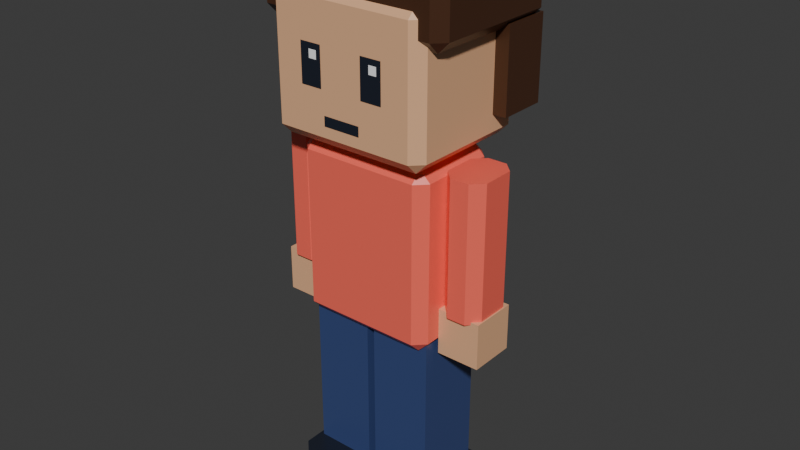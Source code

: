 # Source: townsperson-bighair.blend  (saved by Blender 5.3.31; exported with 4.5.12 LTS)
import bpy
from mathutils import Matrix  # noqa: F401  (used for matrix-valued properties, if any)

bpy.ops.wm.read_factory_settings(use_empty=True)
scene = bpy.context.scene
scene.name = 'Scene'

# ---- collections
col_townsperson_bighair = bpy.data.collections.new('townsperson-bighair'); scene.collection.children.link(col_townsperson_bighair)

# ---- materials (node trees are filled in below, after node groups)
mat_swap_shirt = bpy.data.materials.new('swap_shirt')
mat_swap_shirt.diffuse_color = (1.0, 0.147, 0.1022, 1.0)
mat_swap_shirt.roughness = 0.35
mat_swap_skin = bpy.data.materials.new('swap_skin')
mat_swap_skin.diffuse_color = (0.807, 0.4564, 0.2542, 1.0)
mat_swap_skin.roughness = 0.35
mat_swap_hair = bpy.data.materials.new('swap_hair')
mat_swap_hair.diffuse_color = (0.06848, 0.02732, 0.01298, 1.0)
mat_swap_hair.roughness = 0.35
mat_pal_night = bpy.data.materials.new('pal_night')
mat_pal_night.diffuse_color = (0.0137, 0.01764, 0.02956, 1.0)
mat_pal_night.roughness = 0.35
mat_pal_white = bpy.data.materials.new('pal_white')
mat_pal_white.diffuse_color = (1.0, 1.0, 1.0, 1.0)
mat_pal_white.roughness = 0.35
mat_swap_pants = bpy.data.materials.new('swap_pants')
mat_swap_pants.diffuse_color = (0.04231, 0.06848, 0.1946, 1.0)
mat_swap_pants.roughness = 0.35

# ---- material node trees
mat_swap_shirt.use_nodes = True; mat_swap_shirt.node_tree.nodes.clear()
_N = mat_swap_shirt.node_tree.nodes; _L = mat_swap_shirt.node_tree.links
n0 = _N.new('ShaderNodeBsdfPrincipled'); n0.name = 'Principled BSDF'; n0.location = (-200, 100)
n0.inputs[0].default_value = (1.0, 0.147, 0.1022, 1.0)
n0.inputs[2].default_value = 0.35
n0.inputs[10].default_value = 0.005
n1 = _N.new('ShaderNodeOutputMaterial'); n1.name = 'Material Output'; n1.location = (200, 100)
_L.new(n0.outputs[0], n1.inputs[0])
n1.is_active_output = True
mat_swap_skin.use_nodes = True; mat_swap_skin.node_tree.nodes.clear()
_N = mat_swap_skin.node_tree.nodes; _L = mat_swap_skin.node_tree.links
n0 = _N.new('ShaderNodeBsdfPrincipled'); n0.name = 'Principled BSDF'; n0.location = (-200, 100)
n0.inputs[0].default_value = (0.807, 0.4564, 0.2542, 1.0)
n0.inputs[2].default_value = 0.35
n0.inputs[10].default_value = 0.005
n1 = _N.new('ShaderNodeOutputMaterial'); n1.name = 'Material Output'; n1.location = (200, 100)
_L.new(n0.outputs[0], n1.inputs[0])
n1.is_active_output = True
mat_swap_hair.use_nodes = True; mat_swap_hair.node_tree.nodes.clear()
_N = mat_swap_hair.node_tree.nodes; _L = mat_swap_hair.node_tree.links
n0 = _N.new('ShaderNodeBsdfPrincipled'); n0.name = 'Principled BSDF'; n0.location = (-200, 100)
n0.inputs[0].default_value = (0.06848, 0.02732, 0.01298, 1.0)
n0.inputs[2].default_value = 0.35
n0.inputs[10].default_value = 0.005
n1 = _N.new('ShaderNodeOutputMaterial'); n1.name = 'Material Output'; n1.location = (200, 100)
_L.new(n0.outputs[0], n1.inputs[0])
n1.is_active_output = True
mat_pal_night.use_nodes = True; mat_pal_night.node_tree.nodes.clear()
_N = mat_pal_night.node_tree.nodes; _L = mat_pal_night.node_tree.links
n0 = _N.new('ShaderNodeBsdfPrincipled'); n0.name = 'Principled BSDF'; n0.location = (-200, 100)
n0.inputs[0].default_value = (0.0137, 0.01764, 0.02956, 1.0)
n0.inputs[2].default_value = 0.35
n0.inputs[10].default_value = 0.005
n1 = _N.new('ShaderNodeOutputMaterial'); n1.name = 'Material Output'; n1.location = (200, 100)
_L.new(n0.outputs[0], n1.inputs[0])
n1.is_active_output = True
mat_pal_white.use_nodes = True; mat_pal_white.node_tree.nodes.clear()
_N = mat_pal_white.node_tree.nodes; _L = mat_pal_white.node_tree.links
n0 = _N.new('ShaderNodeBsdfPrincipled'); n0.name = 'Principled BSDF'; n0.location = (-200, 100)
n0.inputs[0].default_value = (1.0, 1.0, 1.0, 1.0)
n0.inputs[2].default_value = 0.35
n0.inputs[10].default_value = 0.005
n1 = _N.new('ShaderNodeOutputMaterial'); n1.name = 'Material Output'; n1.location = (200, 100)
_L.new(n0.outputs[0], n1.inputs[0])
n1.is_active_output = True
mat_swap_pants.use_nodes = True; mat_swap_pants.node_tree.nodes.clear()
_N = mat_swap_pants.node_tree.nodes; _L = mat_swap_pants.node_tree.links
n0 = _N.new('ShaderNodeBsdfPrincipled'); n0.name = 'Principled BSDF'; n0.location = (-200, 100)
n0.inputs[0].default_value = (0.04231, 0.06848, 0.1946, 1.0)
n0.inputs[2].default_value = 0.35
n0.inputs[10].default_value = 0.005
n1 = _N.new('ShaderNodeOutputMaterial'); n1.name = 'Material Output'; n1.location = (200, 100)
_L.new(n0.outputs[0], n1.inputs[0])
n1.is_active_output = True

# ---- world
world_world = bpy.data.worlds.new('World'); scene.world = world_world
world_world.use_nodes = True; world_world.node_tree.nodes.clear()
_N = world_world.node_tree.nodes; _L = world_world.node_tree.links
n0 = _N.new('ShaderNodeOutputWorld'); n0.name = 'World Output'; n0.location = (200, 100)
n1 = _N.new('ShaderNodeBackground'); n1.name = 'Background'; n1.location = (-200, 100)
n1.inputs[0].default_value = (0.05088, 0.05088, 0.05088, 1.0)
_L.new(n1.outputs[0], n0.inputs[0])
n0.is_active_output = True
world_world.color = (0.05088, 0.05088, 0.05088)
world_world.sun_shadow_jitter_overblur = 0.0

# ---- meshes
me_body = bpy.data.meshes.new('body')
me_body.from_pydata([(-0.22, -0.18, -0.02), (-0.26, -0.14, -0.02), (-0.22, -0.14, -0.06), (0.22, -0.18, -0.02), (0.22, -0.14, -0.06), (0.26, -0.14, -0.02), (-0.26, 0.14, -0.02), (-0.22, 0.18, -0.02), (-0.22, 0.14, -0.06), (0.22, 0.18, -0.02), (0.26, 0.14, -0.02), (0.22, 0.14, -0.06), (-0.26, -0.14, 0.56), (-0.22, -0.18, 0.56), (-0.22, -0.14, 0.6), (0.22, -0.18, 0.56), (0.26, -0.14, 0.56), (0.22, -0.14, 0.6), (-0.26, 0.14, 0.56), (-0.22, 0.14, 0.6), (-0.22, 0.18, 0.56), (0.26, 0.14, 0.56), (0.22, 0.18, 0.56), (0.22, 0.14, 0.6)], [], [(0, 1, 2), (3, 4, 5), (6, 7, 8), (9, 10, 11), (12, 13, 14), (15, 16, 17), (18, 19, 20), (21, 22, 23), (3, 0, 2, 4), (1, 6, 8, 2), (7, 9, 11, 8), (10, 5, 4, 11), (18, 12, 14, 19), (13, 15, 17, 14), (16, 21, 23, 17), (22, 20, 19, 23), (12, 1, 0, 13), (5, 16, 15, 3), (6, 18, 20, 7), (21, 10, 9, 22), (0, 3, 15, 13), (2, 8, 11, 4), (1, 12, 18, 6), (5, 10, 21, 16), (7, 20, 22, 9), (14, 17, 23, 19)])
me_body.materials.append(mat_swap_shirt)
me_body.update()
me_head = bpy.data.meshes.new('head')
me_head.from_pydata([(-0.26, -0.25, 0.06), (-0.3, -0.21, 0.06), (-0.26, -0.21, 0.02), (0.26, -0.25, 0.06), (0.26, -0.21, 0.02), (0.3, -0.21, 0.06), (-0.3, 0.21, 0.06), (-0.26, 0.25, 0.06), (-0.26, 0.21, 0.02), (0.26, 0.25, 0.06), (0.3, 0.21, 0.06), (0.26, 0.21, 0.02), (-0.3, -0.21, 0.5), (-0.26, -0.25, 0.5), (-0.26, -0.21, 0.54), (0.26, -0.25, 0.5), (0.3, -0.21, 0.5), (0.26, -0.21, 0.54), (-0.3, 0.21, 0.5), (-0.26, 0.21, 0.54), (-0.26, 0.25, 0.5), (0.3, 0.21, 0.5), (0.26, 0.25, 0.5), (0.26, 0.21, 0.54)], [], [(0, 1, 2), (3, 4, 5), (6, 7, 8), (9, 10, 11), (12, 13, 14), (15, 16, 17), (18, 19, 20), (21, 22, 23), (3, 0, 2, 4), (1, 6, 8, 2), (7, 9, 11, 8), (10, 5, 4, 11), (18, 12, 14, 19), (13, 15, 17, 14), (16, 21, 23, 17), (22, 20, 19, 23), (12, 1, 0, 13), (5, 16, 15, 3), (6, 18, 20, 7), (21, 10, 9, 22), (0, 3, 15, 13), (2, 8, 11, 4), (1, 12, 18, 6), (5, 10, 21, 16), (7, 20, 22, 9), (14, 17, 23, 19)])
me_head.materials.append(mat_swap_skin)
me_head.update()
me_hair = bpy.data.meshes.new('hair')
me_hair.from_pydata([(0.35, 0.3, 0.42), (-0.35, 0.3, 0.42), (0.35, 0.12, 0.42), (-0.35, 0.12, 0.42), (0.35, 0.3, 0.12), (-0.35, 0.3, 0.12), (0.35, 0.12, 0.12), (-0.35, 0.12, 0.12), (-0.32, -0.23, 0.44), (-0.36, -0.19, 0.44), (-0.32, -0.19, 0.4), (0.32, -0.23, 0.44), (0.32, -0.19, 0.4), (0.36, -0.19, 0.44), (-0.36, 0.27, 0.44), (-0.32, 0.31, 0.44), (-0.32, 0.27, 0.4), (0.32, 0.31, 0.44), (0.36, 0.27, 0.44), (0.32, 0.27, 0.4), (-0.36, -0.19, 0.68), (-0.32, -0.23, 0.68), (-0.32, -0.19, 0.72), (0.32, -0.23, 0.68), (0.36, -0.19, 0.68), (0.32, -0.19, 0.72), (-0.36, 0.27, 0.68), (-0.32, 0.27, 0.72), (-0.32, 0.31, 0.68), (0.36, 0.27, 0.68), (0.32, 0.31, 0.68), (0.32, 0.27, 0.72)], [], [(3, 2, 0, 1), (6, 4, 0, 2), (7, 3, 1, 5), (5, 1, 0, 4), (7, 6, 2, 3), (7, 5, 4, 6), (8, 9, 10), (11, 12, 13), (14, 15, 16), (17, 18, 19), (20, 21, 22), (23, 24, 25), (26, 27, 28), (29, 30, 31), (11, 8, 10, 12), (9, 14, 16, 10), (15, 17, 19, 16), (18, 13, 12, 19), (26, 20, 22, 27), (21, 23, 25, 22), (24, 29, 31, 25), (30, 28, 27, 31), (20, 9, 8, 21), (13, 24, 23, 11), (14, 26, 28, 15), (29, 18, 17, 30), (8, 11, 23, 21), (10, 16, 19, 12), (9, 20, 26, 14), (13, 18, 29, 24), (15, 28, 30, 17), (22, 25, 31, 27)])
me_hair.materials.append(mat_swap_hair)
me_hair.update()
me_face = bpy.data.meshes.new('face')
me_face.from_pydata([(0.08, -0.252, 0.22), (0.16, -0.252, 0.22), (0.16, -0.252, 0.36), (0.08, -0.252, 0.36), (-0.16, -0.252, 0.22), (-0.08, -0.252, 0.22), (-0.08, -0.252, 0.36), (-0.16, -0.252, 0.36), (-0.07, -0.252, 0.1), (0.07, -0.252, 0.1), (0.07, -0.252, 0.135), (-0.07, -0.252, 0.135)], [], [(0, 1, 2, 3), (4, 5, 6, 7), (8, 9, 10, 11)])
me_face.materials.append(mat_pal_night)
me_face.update()
me_eye_shine = bpy.data.meshes.new('eye_shine')
me_eye_shine.from_pydata([(0.115, -0.254, 0.31), (0.145, -0.254, 0.31), (0.145, -0.254, 0.34), (0.115, -0.254, 0.34), (-0.125, -0.254, 0.31), (-0.095, -0.254, 0.31), (-0.095, -0.254, 0.34), (-0.125, -0.254, 0.34)], [], [(0, 1, 2, 3), (4, 5, 6, 7)])
me_eye_shine.materials.append(mat_pal_white)
me_eye_shine.update()
me_leg_l = bpy.data.meshes.new('leg_L')
me_leg_l.from_pydata([(-0.115, -0.13, -0.66), (0.115, -0.13, -0.66), (-0.115, 0.13, -0.66), (0.115, 0.13, -0.66), (-0.115, -0.13, 0.02), (0.115, -0.13, 0.02), (-0.115, 0.13, 0.02), (0.115, 0.13, 0.02)], [], [(0, 2, 3, 1), (4, 5, 7, 6), (0, 1, 5, 4), (2, 6, 7, 3), (0, 4, 6, 2), (1, 3, 7, 5)])
me_leg_l.materials.append(mat_swap_pants)
me_leg_l.update()
me_shoe_l = bpy.data.meshes.new('shoe_L')
me_shoe_l.from_pydata([(-0.13, 0.15, -0.78), (0.13, 0.15, -0.78), (-0.13, 0.15, -0.64), (0.13, 0.15, -0.64), (-0.09, -0.24, -0.78), (-0.13, -0.2, -0.78), (0.13, -0.2, -0.78), (0.09, -0.24, -0.78), (-0.13, -0.2, -0.64), (-0.09, -0.24, -0.64), (0.09, -0.24, -0.64), (0.13, -0.2, -0.64)], [], [(0, 2, 3, 1), (8, 5, 4, 9), (6, 11, 10, 7), (4, 7, 10, 9), (4, 5, 0, 1, 6, 7), (5, 8, 2, 0), (6, 1, 3, 11), (8, 9, 10, 11, 3, 2)])
me_shoe_l.materials.append(mat_pal_night)
me_shoe_l.update()
me_arm_l = bpy.data.meshes.new('arm_L')
me_arm_l.from_pydata([(-0.035, -0.1, -0.44), (-0.075, -0.06, -0.44), (0.075, -0.06, -0.44), (0.035, -0.1, -0.44), (-0.075, 0.06, -0.44), (-0.035, 0.1, -0.44), (0.035, 0.1, -0.44), (0.075, 0.06, -0.44), (-0.075, -0.06, 0.06), (-0.035, -0.1, 0.06), (0.035, -0.1, 0.06), (0.075, -0.06, 0.06), (-0.035, 0.1, 0.06), (-0.075, 0.06, 0.06), (0.075, 0.06, 0.06), (0.035, 0.1, 0.06)], [], [(8, 1, 0, 9), (2, 11, 10, 3), (4, 13, 12, 5), (14, 7, 6, 15), (0, 3, 10, 9), (0, 1, 4, 5, 6, 7, 2, 3), (1, 8, 13, 4), (2, 7, 14, 11), (5, 12, 15, 6), (8, 9, 10, 11, 14, 15, 12, 13)])
me_arm_l.materials.append(mat_swap_shirt)
me_arm_l.update()
me_hand_l = bpy.data.meshes.new('hand_L')
me_hand_l.from_pydata([(-0.08, -0.085, -0.6), (0.08, -0.085, -0.6), (-0.08, 0.085, -0.6), (0.08, 0.085, -0.6), (-0.08, -0.085, -0.43), (0.08, -0.085, -0.43), (-0.08, 0.085, -0.43), (0.08, 0.085, -0.43)], [], [(0, 2, 3, 1), (4, 5, 7, 6), (0, 1, 5, 4), (2, 6, 7, 3), (0, 4, 6, 2), (1, 3, 7, 5)])
me_hand_l.materials.append(mat_swap_skin)
me_hand_l.update()
me_leg_r = bpy.data.meshes.new('leg_R')
me_leg_r.from_pydata([(-0.115, -0.13, -0.66), (0.115, -0.13, -0.66), (-0.115, 0.13, -0.66), (0.115, 0.13, -0.66), (-0.115, -0.13, 0.02), (0.115, -0.13, 0.02), (-0.115, 0.13, 0.02), (0.115, 0.13, 0.02)], [], [(0, 2, 3, 1), (4, 5, 7, 6), (0, 1, 5, 4), (2, 6, 7, 3), (0, 4, 6, 2), (1, 3, 7, 5)])
me_leg_r.materials.append(mat_swap_pants)
me_leg_r.update()
me_shoe_r = bpy.data.meshes.new('shoe_R')
me_shoe_r.from_pydata([(-0.13, 0.15, -0.78), (0.13, 0.15, -0.78), (-0.13, 0.15, -0.64), (0.13, 0.15, -0.64), (-0.09, -0.24, -0.78), (-0.13, -0.2, -0.78), (0.13, -0.2, -0.78), (0.09, -0.24, -0.78), (-0.13, -0.2, -0.64), (-0.09, -0.24, -0.64), (0.09, -0.24, -0.64), (0.13, -0.2, -0.64)], [], [(0, 2, 3, 1), (8, 5, 4, 9), (6, 11, 10, 7), (4, 7, 10, 9), (4, 5, 0, 1, 6, 7), (5, 8, 2, 0), (6, 1, 3, 11), (8, 9, 10, 11, 3, 2)])
me_shoe_r.materials.append(mat_pal_night)
me_shoe_r.update()
me_arm_r = bpy.data.meshes.new('arm_R')
me_arm_r.from_pydata([(-0.035, -0.1, -0.44), (-0.075, -0.06, -0.44), (0.075, -0.06, -0.44), (0.035, -0.1, -0.44), (-0.075, 0.06, -0.44), (-0.035, 0.1, -0.44), (0.035, 0.1, -0.44), (0.075, 0.06, -0.44), (-0.075, -0.06, 0.06), (-0.035, -0.1, 0.06), (0.035, -0.1, 0.06), (0.075, -0.06, 0.06), (-0.035, 0.1, 0.06), (-0.075, 0.06, 0.06), (0.075, 0.06, 0.06), (0.035, 0.1, 0.06)], [], [(8, 1, 0, 9), (2, 11, 10, 3), (4, 13, 12, 5), (14, 7, 6, 15), (0, 3, 10, 9), (0, 1, 4, 5, 6, 7, 2, 3), (1, 8, 13, 4), (2, 7, 14, 11), (5, 12, 15, 6), (8, 9, 10, 11, 14, 15, 12, 13)])
me_arm_r.materials.append(mat_swap_shirt)
me_arm_r.update()
me_hand_r = bpy.data.meshes.new('hand_R')
me_hand_r.from_pydata([(-0.08, -0.085, -0.6), (0.08, -0.085, -0.6), (-0.08, 0.085, -0.6), (0.08, 0.085, -0.6), (-0.08, -0.085, -0.43), (0.08, -0.085, -0.43), (-0.08, 0.085, -0.43), (0.08, 0.085, -0.43)], [], [(0, 2, 3, 1), (4, 5, 7, 6), (0, 1, 5, 4), (2, 6, 7, 3), (0, 4, 6, 2), (1, 3, 7, 5)])
me_hand_r.materials.append(mat_swap_skin)
me_hand_r.update()

# ---- objects
ob_body = bpy.data.objects.new('body', me_body)
ob_head = bpy.data.objects.new('head', me_head)
ob_hair = bpy.data.objects.new('hair', me_hair)
ob_face = bpy.data.objects.new('face', me_face)
ob_eye_shine = bpy.data.objects.new('eye_shine', me_eye_shine)
ob_leg_l = bpy.data.objects.new('leg_L', me_leg_l)
ob_shoe_l = bpy.data.objects.new('shoe_L', me_shoe_l)
ob_arm_l = bpy.data.objects.new('arm_L', me_arm_l)
ob_hand_l = bpy.data.objects.new('hand_L', me_hand_l)
ob_leg_r = bpy.data.objects.new('leg_R', me_leg_r)
ob_shoe_r = bpy.data.objects.new('shoe_R', me_shoe_r)
ob_arm_r = bpy.data.objects.new('arm_R', me_arm_r)
ob_hand_r = bpy.data.objects.new('hand_R', me_hand_r)

# ---- transforms, parenting, visibility, modifiers, constraints
ob_body.location = (0.0, 0.0, 0.78)
ob_head.location = (0.0, 0.0, 1.38)
ob_hair.parent = ob_head
ob_hair.location = (0.0, 0.0, 0.0)
ob_face.parent = ob_head
ob_face.location = (0.0, 0.0, 0.0)
ob_eye_shine.parent = ob_head
ob_eye_shine.location = (0.0, 0.0, 0.0)
ob_leg_l.location = (0.13, 0.0, 0.78)
ob_shoe_l.parent = ob_leg_l
ob_shoe_l.location = (0.0, 0.0, 0.0)
ob_arm_l.location = (0.34, 0.0, 1.3)
ob_hand_l.parent = ob_arm_l
ob_hand_l.location = (0.0, 0.0, 0.0)
ob_leg_r.location = (-0.13, 0.0, 0.78)
ob_shoe_r.parent = ob_leg_r
ob_shoe_r.location = (0.0, 0.0, 0.0)
ob_arm_r.location = (-0.34, 0.0, 1.3)
ob_hand_r.parent = ob_arm_r
ob_hand_r.location = (0.0, 0.0, 0.0)

# ---- collection membership
col_townsperson_bighair.objects.link(ob_body)
col_townsperson_bighair.objects.link(ob_head)
col_townsperson_bighair.objects.link(ob_hair)
col_townsperson_bighair.objects.link(ob_face)
col_townsperson_bighair.objects.link(ob_eye_shine)
col_townsperson_bighair.objects.link(ob_leg_l)
col_townsperson_bighair.objects.link(ob_shoe_l)
col_townsperson_bighair.objects.link(ob_arm_l)
col_townsperson_bighair.objects.link(ob_hand_l)
col_townsperson_bighair.objects.link(ob_leg_r)
col_townsperson_bighair.objects.link(ob_shoe_r)
col_townsperson_bighair.objects.link(ob_arm_r)
col_townsperson_bighair.objects.link(ob_hand_r)

# ---- scene / render settings (as saved in the file)
scene.frame_start = 1; scene.frame_end = 250; scene.frame_set(1)
scene.render.engine = 'BLENDER_EEVEE_NEXT'
scene.render.bake_bias = 0.0
scene.render.bake_samples = 0
scene.render.compositor_device = 'GPU'
scene.eevee.use_volume_custom_range = False
scene.eevee.fast_gi_thickness_near = 0.1
scene.eevee.fast_gi_thickness_far = 0.0
scene.eevee.ray_tracing_options.screen_trace_thickness = 0.1
bpy.context.view_layer.update()

# ---- added for rendering (the .blend has no active camera and no usable light): camera, sun
cam_auto = bpy.data.cameras.new('AutoCamera')
cam_auto.lens = 50.0
cam_auto.sensor_width = 36.0
cam_auto.clip_end = 1000.0
ob_auto_camera = bpy.data.objects.new('AutoCamera', cam_auto)
scene.collection.objects.link(ob_auto_camera)
ob_auto_camera.location = (2.15673, -2.56007, 2.77538)
ob_auto_camera.rotation_euler = (1.09748, -7.21219e-08, 0.694738)
scene.camera = ob_auto_camera
light_auto_sun = bpy.data.lights.new('AutoSun', 'SUN')
light_auto_sun.energy = 3.0
light_auto_sun.angle = 0.0523599
ob_auto_sun = bpy.data.objects.new('AutoSun', light_auto_sun)
scene.collection.objects.link(ob_auto_sun)
ob_auto_sun.rotation_euler = (0.872665, 0.174533, 0.523599)
bpy.context.view_layer.update()
